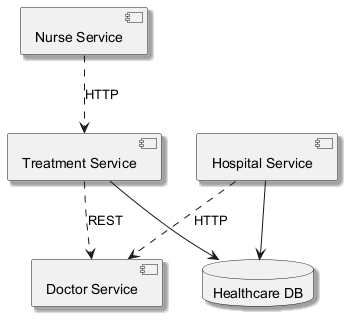

The diagram above was rendered by PlantUML. Its source (embedded in the PNG):
@startuml
skinparam backgroundColor #FFFFFF
skinparam classBackgroundColor #F3E5F5
skinparam classBorderColor #6A1B9A
skinparam shadowing true
component "Doctor Service" as C_DoctorService
component "Nurse Service" as C_NurseService
component "Treatment Service" as C_TreatmentService
component "Hospital Service" as C_HospitalService
database "Healthcare DB" as DB_healthcare
C_TreatmentService --> DB_healthcare
C_HospitalService --> DB_healthcare
C_NurseService ..> C_TreatmentService : HTTP
C_TreatmentService ..> C_DoctorService : REST
C_HospitalService ..> C_DoctorService : HTTP
@enduml